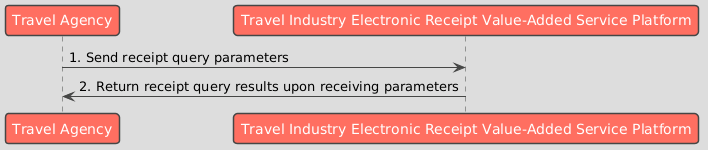

The diagram above was rendered by PlantUML. Its source (embedded in the PNG):
@startuml
!theme toy

participant "Travel Agency" as B
participant "Travel Industry Electronic Receipt Value-Added Service Platform" as Platform

B -> Platform : 1. Send receipt query parameters
Platform -> B : 2. Return receipt query results upon receiving parameters
@enduml